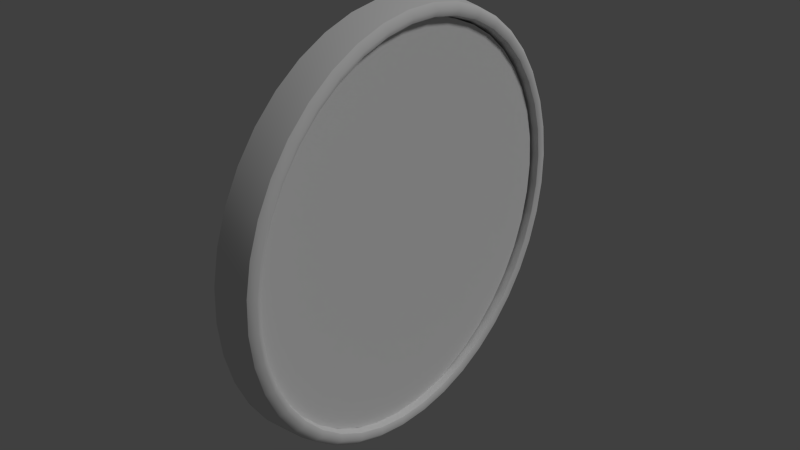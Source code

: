 # Source: BGE_Clock2.blend  (saved by Blender 2.78.0; exported with 4.5.12 LTS)
import bpy
from mathutils import Matrix  # noqa: F401  (used for matrix-valued properties, if any)

bpy.ops.wm.read_factory_settings(use_empty=True)
scene = bpy.context.scene
scene.name = 'Scene'

# ---- collections
col_collection_1 = bpy.data.collections.new('Collection 1'); scene.collection.children.link(col_collection_1)

# ---- materials (node trees are filled in below, after node groups)
mat_uhr_2_rand = bpy.data.materials.new('Uhr_2_Rand')
mat_uhr_2_rand.alpha_threshold = 0.0
mat_uhr_2_rand.use_transparent_shadow = False
mat_uhr_2_rand.preview_render_type = 'FLAT'
mat_uhr_2_rand.roughness = 0.5
mat_uhr_2_rand.line_color = (0.0, 0.0, 0.0, 1.0)
mat_uhr_2 = bpy.data.materials.new('Uhr_2')
mat_uhr_2.alpha_threshold = 0.0
mat_uhr_2.use_transparent_shadow = False
mat_uhr_2.preview_render_type = 'FLAT'
mat_uhr_2.roughness = 0.5
mat_uhr_2.line_color = (0.0, 0.0, 0.0, 1.0)
mat_sec_zeiger = bpy.data.materials.new('Sec_Zeiger')
mat_sec_zeiger.alpha_threshold = 0.0
mat_sec_zeiger.use_transparent_shadow = False
mat_sec_zeiger.diffuse_color = (1.0, 0.01695, 0.0, 1.0)
mat_sec_zeiger.roughness = 0.5
mat_sec_zeiger.line_color = (0.0, 0.0, 0.0, 1.0)
mat_min_zeiger = bpy.data.materials.new('min_Zeiger')
mat_min_zeiger.alpha_threshold = 0.0
mat_min_zeiger.use_transparent_shadow = False
mat_min_zeiger.diffuse_color = (0.0, 0.0, 0.0, 1.0)
mat_min_zeiger.roughness = 0.5
mat_min_zeiger.line_color = (0.0, 0.0, 0.0, 1.0)
mat_uhr_2_001 = bpy.data.materials.new('Uhr_2.001')
mat_uhr_2_001.alpha_threshold = 0.0
mat_uhr_2_001.use_transparent_shadow = False
mat_uhr_2_001.preview_render_type = 'FLAT'
mat_uhr_2_001.roughness = 0.5
mat_uhr_2_001.line_color = (0.0, 0.0, 0.0, 0.4054)

# ---- material node trees

# ---- world
world_world = bpy.data.worlds.new('World'); scene.world = world_world
world_world.color = (0.05088, 0.05088, 0.05088)
world_world.use_sun_shadow = False
world_world.sun_shadow_jitter_overblur = 0.0
world_world.cycles.sampling_method = 'NONE'
world_world.cycles.sample_map_resolution = 256

# ---- lights
light_hemi = bpy.data.lights.new('Hemi', 'SUN')
light_hemi.transmission_factor = 0.0
light_hemi.angle = 0.1993
light_hemi.energy = 1.0
light_hemi.shadow_buffer_clip_start = 0.5
light_hemi.shadow_soft_size = 0.1
light_hemi.shadow_cascade_max_distance = 1000.0
light_hemi.cycles.use_multiple_importance_sampling = False

# ---- meshes
me_circle_002 = bpy.data.meshes.new('Circle.002')
me_circle_002.from_pydata([(0.08477, 0.3196, 0.3196), (0.08477, 0.4027, 0.2052), (0.08477, 0.4464, 0.0707), (0.08477, 0.4464, -0.0707), (0.08477, 0.4027, -0.2052), (0.08477, 0.3196, -0.3196), (0.08477, 0.2052, -0.4027), (0.08477, 0.0707, -0.4464), (0.08477, -0.0707, -0.4464), (0.08477, -0.2052, -0.4027), (0.08477, -0.3196, -0.3196), (0.08477, -0.4027, -0.2052), (0.08477, -0.4464, -0.0707), (0.08477, -0.4464, 0.0707), (0.08477, -0.4027, 0.2052), (0.08477, -0.3196, 0.3196), (0.08477, -0.2052, 0.4027), (0.08477, -0.0707, 0.4464), (0.08477, 0.0707, 0.4464), (0.08477, 0.2052, 0.4027), (-4.499e-06, 0.3196, 0.3196), (-4.513e-06, 0.2052, 0.4027), (-4.522e-06, 0.0707, 0.4464), (-4.536e-06, -0.0707, 0.4464), (-4.546e-06, -0.2052, 0.4027), (-4.546e-06, -0.3196, 0.3196), (-4.541e-06, -0.4027, 0.2052), (-4.536e-06, -0.4464, 0.0707), (-4.522e-06, -0.4464, -0.0707), (-4.513e-06, -0.4027, -0.2052), (-4.494e-06, -0.3196, -0.3196), (-4.475e-06, -0.2052, -0.4027), (-4.466e-06, -0.0707, -0.4464), (-4.457e-06, 0.0707, -0.4464), (-4.447e-06, 0.2052, -0.4027), (-4.443e-06, 0.3196, -0.3196), (-4.452e-06, 0.4027, -0.2052), (-4.457e-06, 0.4464, -0.0707), (-4.471e-06, 0.4464, 0.0707), (-4.48e-06, 0.4027, 0.2052), (0.08477, 0.2922, 0.2922), (0.08477, 0.3682, 0.1876), (0.08477, 0.4082, 0.06465), (0.08477, 0.4082, -0.06464), (0.08477, 0.3682, -0.1876), (0.08477, 0.2922, -0.2922), (0.08477, 0.1876, -0.3682), (0.08477, 0.06464, -0.4082), (0.08477, -0.06465, -0.4082), (0.08477, -0.1876, -0.3682), (0.08477, -0.2922, -0.2922), (0.08477, -0.3682, -0.1876), (0.08477, -0.4082, -0.06464), (0.08477, -0.4082, 0.06465), (0.08477, -0.3682, 0.1876), (0.08477, -0.2922, 0.2922), (0.08477, -0.1876, 0.3682), (0.08477, -0.06465, 0.4082), (0.08477, 0.06465, 0.4082), (0.08477, 0.1876, 0.3682), (0.03407, 0.2922, 0.2922), (0.03407, 0.3682, 0.1876), (0.03407, 0.4082, 0.06465), (0.03407, 0.4082, -0.06464), (0.03407, 0.3682, -0.1876), (0.03407, 0.2922, -0.2922), (0.03407, 0.1876, -0.3682), (0.03407, 0.06464, -0.4082), (0.03407, -0.06465, -0.4082), (0.03407, -0.1876, -0.3682), (0.03407, -0.2922, -0.2922), (0.03407, -0.3682, -0.1876), (0.03407, -0.4082, -0.06464), (0.03407, -0.4082, 0.06465), (0.03407, -0.3682, 0.1876), (0.03407, -0.2922, 0.2922), (0.03407, -0.1876, 0.3682), (0.03407, -0.06465, 0.4082), (0.03407, 0.06465, 0.4082), (0.03407, 0.1876, 0.3682), (-0.01791, 0.3016, 0.3016), (-0.01791, 0.1937, 0.3801), (-0.01791, 0.06673, 0.4213), (-0.01791, -0.06673, 0.4213), (-0.01791, -0.1937, 0.3801), (-0.01791, -0.3016, 0.3016), (-0.01791, -0.3801, 0.1937), (-0.01791, -0.4213, 0.06673), (-0.01791, -0.4213, -0.06673), (-0.01791, -0.3801, -0.1936), (-0.01791, -0.3016, -0.3016), (-0.01791, -0.1937, -0.3801), (-0.01791, -0.06673, -0.4213), (-0.01791, 0.06673, -0.4213), (-0.01791, 0.1936, -0.3801), (-0.01791, 0.3016, -0.3016), (-0.01791, 0.3801, -0.1936), (-0.01791, 0.4213, -0.06673), (-0.01791, 0.4213, 0.06673), (-0.01791, 0.3801, 0.1937), (-0.01791, -5.453e-07, 1.223e-06)], [], [(0, 20, 21, 19), (19, 21, 22, 18), (17, 18, 22, 23), (16, 17, 23, 24), (15, 16, 24, 25), (15, 25, 26, 14), (14, 26, 27, 13), (13, 27, 28, 12), (11, 12, 28, 29), (10, 11, 29, 30), (10, 30, 31, 9), (9, 31, 32, 8), (8, 32, 33, 7), (7, 33, 34, 6), (5, 6, 34, 35), (5, 35, 36, 4), (3, 4, 36, 37), (3, 37, 38, 2), (1, 2, 38, 39), (20, 0, 1, 39), (1, 0, 40, 41), (2, 1, 41, 42), (3, 2, 42, 43), (4, 3, 43, 44), (5, 4, 44, 45), (6, 5, 45, 46), (7, 6, 46, 47), (8, 7, 47, 48), (9, 8, 48, 49), (10, 9, 49, 50), (11, 10, 50, 51), (12, 11, 51, 52), (13, 12, 52, 53), (14, 13, 53, 54), (15, 14, 54, 55), (16, 15, 55, 56), (17, 16, 56, 57), (18, 17, 57, 58), (19, 18, 58, 59), (0, 19, 59, 40), (41, 40, 60, 61), (42, 41, 61, 62), (43, 42, 62, 63), (44, 43, 63, 64), (45, 44, 64, 65), (46, 45, 65, 66), (47, 46, 66, 67), (48, 47, 67, 68), (49, 48, 68, 69), (50, 49, 69, 70), (51, 50, 70, 71), (52, 51, 71, 72), (53, 52, 72, 73), (54, 53, 73, 74), (55, 54, 74, 75), (56, 55, 75, 76), (57, 56, 76, 77), (58, 57, 77, 78), (59, 58, 78, 79), (40, 59, 79, 60), (25, 24, 84, 85), (27, 26, 86, 87), (30, 29, 89, 90), (32, 31, 91, 92), (35, 34, 94, 95), (20, 39, 99, 80), (34, 33, 93, 94), (37, 36, 96, 97), (24, 23, 83, 84), (26, 25, 85, 86), (29, 28, 88, 89), (31, 30, 90, 91), (36, 35, 95, 96), (21, 20, 80, 81), (39, 38, 98, 99), (28, 27, 87, 88), (33, 32, 92, 93), (38, 37, 97, 98), (23, 22, 82, 83), (22, 21, 81, 82), (80, 99, 100), (95, 94, 100), (92, 91, 100), (90, 89, 100), (87, 86, 100), (85, 84, 100), (82, 81, 100), (83, 82, 100), (98, 97, 100), (93, 92, 100), (88, 87, 100), (99, 98, 100), (81, 80, 100), (96, 95, 100), (91, 90, 100), (89, 88, 100), (86, 85, 100), (84, 83, 100), (97, 96, 100), (94, 93, 100)])
me_circle_002.polygons.foreach_set('use_smooth', [True] * 100)
_k = set([(0, 1), (0, 19), (1, 2), (2, 3), (3, 4), (4, 5), (5, 6), (6, 7), (7, 8), (8, 9), (9, 10), (10, 11), (11, 12), (12, 13), (13, 14), (14, 15), (15, 16), (16, 17), (17, 18), (18, 19), (20, 21), (20, 39), (21, 22), (22, 23), (23, 24), (24, 25), (25, 26), (26, 27), (27, 28), (28, 29), (29, 30), (30, 31), (31, 32), (32, 33), (33, 34), (34, 35), (35, 36), (36, 37), (37, 38), (38, 39), (40, 41), (40, 59), (41, 42), (42, 43), (43, 44), (44, 45), (45, 46), (46, 47), (47, 48), (48, 49), (49, 50), (50, 51), (51, 52), (52, 53), (53, 54), (54, 55), (55, 56), (56, 57), (57, 58), (58, 59), (60, 61), (60, 79), (61, 62), (62, 63), (63, 64), (64, 65), (65, 66), (66, 67), (67, 68), (68, 69), (69, 70), (70, 71), (71, 72), (72, 73), (73, 74), (74, 75), (75, 76), (76, 77), (77, 78), (78, 79), (80, 81), (80, 99), (81, 82), (82, 83), (83, 84), (84, 85), (85, 86), (86, 87), (87, 88), (88, 89), (89, 90), (90, 91), (91, 92), (92, 93), (93, 94), (94, 95), (95, 96), (96, 97), (97, 98), (98, 99)])
me_circle_002.attributes.new('sharp_edge', 'BOOLEAN', 'EDGE').data.foreach_set('value', [ (min(e.vertices), max(e.vertices)) in _k for e in me_circle_002.edges])
_k = {(20, 21): 1.0, (21, 22): 1.0, (22, 23): 1.0, (23, 24): 1.0, (24, 25): 1.0, (25, 26): 1.0, (26, 27): 1.0, (27, 28): 1.0, (28, 29): 1.0, (29, 30): 1.0, (30, 31): 1.0, (31, 32): 1.0, (32, 33): 1.0, (33, 34): 1.0, (34, 35): 1.0, (35, 36): 1.0, (36, 37): 1.0, (37, 38): 1.0, (38, 39): 1.0, (20, 39): 1.0, (60, 61): 1.0, (61, 62): 1.0, (62, 63): 1.0, (63, 64): 1.0, (64, 65): 1.0, (65, 66): 1.0, (66, 67): 1.0, (67, 68): 1.0, (68, 69): 1.0, (69, 70): 1.0, (70, 71): 1.0, (71, 72): 1.0, (72, 73): 1.0, (73, 74): 1.0, (74, 75): 1.0, (75, 76): 1.0, (76, 77): 1.0, (77, 78): 1.0, (78, 79): 1.0, (60, 79): 1.0, (80, 81): 1.0, (81, 82): 1.0, (82, 83): 1.0, (83, 84): 1.0, (84, 85): 1.0, (85, 86): 1.0, (86, 87): 1.0, (87, 88): 1.0, (88, 89): 1.0, (89, 90): 1.0, (90, 91): 1.0, (91, 92): 1.0, (92, 93): 1.0, (93, 94): 1.0, (94, 95): 1.0, (95, 96): 1.0, (96, 97): 1.0, (97, 98): 1.0, (98, 99): 1.0, (80, 99): 1.0}
me_circle_002.attributes.new('crease_edge', 'FLOAT', 'EDGE').data.foreach_set('value', [_k.get((min(e.vertices), max(e.vertices)), 0.0) for e in me_circle_002.edges])
_uv = me_circle_002.uv_layers.new(name='UVTex')
_uv.uv.foreach_set('vector', [1.166, -0.2449, 1.166, -0.4543, 1.293, -0.4543, 1.293, -0.2449, 1.293, -0.2449, 1.293, -0.4543, 1.421, -0.4543, 1.421, -0.2449, 1.548, -0.2449, 1.421, -0.2449, 1.421, -0.4543, 1.548, -0.4543, -0.8716, -0.2448, -0.9988, -0.2447, -0.9988, -0.4536, -0.8716, -0.4537, -0.7443, -0.2448, -0.8716, -0.2448, -0.8716, -0.4537, -0.7443, -0.4537, -0.7443, -0.2448, -0.7443, -0.4537, -0.6171, -0.4538, -0.6171, -0.2449, -0.6171, -0.2449, -0.6171, -0.4538, -0.4898, -0.4539, -0.4898, -0.2449, -0.4898, -0.2449, -0.4898, -0.4539, -0.3626, -0.4539, -0.3626, -0.245, -0.2353, -0.245, -0.3626, -0.245, -0.3626, -0.4539, -0.2353, -0.4539, -0.108, -0.245, -0.2353, -0.245, -0.2353, -0.4539, -0.108, -0.454, -0.108, -0.245, -0.108, -0.454, 0.01924, -0.454, 0.01925, -0.245, 0.01925, -0.245, 0.01924, -0.454, 0.1466, -0.4541, 0.1466, -0.245, 0.1466, -0.245, 0.1466, -0.4541, 0.2739, -0.4541, 0.2739, -0.245, 0.2739, -0.245, 0.2739, -0.4541, 0.4013, -0.4541, 0.4013, -0.245, 0.5287, -0.245, 0.4013, -0.245, 0.4013, -0.4541, 0.5287, -0.4542, 0.5287, -0.245, 0.5287, -0.4542, 0.6561, -0.4542, 0.6561, -0.245, 0.7835, -0.245, 0.6561, -0.245, 0.6561, -0.4542, 0.7835, -0.4542, 0.7835, -0.245, 0.7835, -0.4542, 0.911, -0.4543, 0.911, -0.245, 1.038, -0.245, 0.911, -0.245, 0.911, -0.4543, 1.038, -0.4543, 1.166, -0.4543, 1.166, -0.2449, 1.038, -0.245, 1.038, -0.4543, 1.038, -0.245, 1.166, -0.2449, 1.166, -0.1457, 1.038, -0.1456, 0.911, -0.245, 1.038, -0.245, 1.038, -0.1456, 0.9106, -0.1461, 0.7835, -0.245, 0.911, -0.245, 0.9106, -0.1461, 0.7833, -0.1454, 0.6561, -0.245, 0.7835, -0.245, 0.7833, -0.1454, 0.656, -0.1462, 0.5287, -0.245, 0.6561, -0.245, 0.656, -0.1462, 0.5285, -0.1457, 0.4013, -0.245, 0.5287, -0.245, 0.5285, -0.1457, 0.4011, -0.146, 0.2739, -0.245, 0.4013, -0.245, 0.4011, -0.146, 0.2738, -0.146, 0.1466, -0.245, 0.2739, -0.245, 0.2738, -0.146, 0.1465, -0.146, 0.01925, -0.245, 0.1466, -0.245, 0.1465, -0.146, 0.0192, -0.1458, -0.108, -0.245, 0.01925, -0.245, 0.0192, -0.1458, -0.1083, -0.1462, -0.2353, -0.245, -0.108, -0.245, -0.1083, -0.1462, -0.2358, -0.1458, -0.3626, -0.245, -0.2353, -0.245, -0.2358, -0.1458, -0.3629, -0.1462, -0.4898, -0.2449, -0.3626, -0.245, -0.3629, -0.1462, -0.4901, -0.146, -0.6171, -0.2449, -0.4898, -0.2449, -0.4901, -0.146, -0.6174, -0.146, -0.7443, -0.2448, -0.6171, -0.2449, -0.6174, -0.146, -0.7447, -0.1462, -0.8716, -0.2448, -0.7443, -0.2448, -0.7447, -0.1462, -0.8712, -0.1463, -0.9988, -0.2447, -0.8716, -0.2448, -0.8712, -0.1463, -0.9931, -0.1416, 1.421, -0.2449, 1.548, -0.2449, 1.543, -0.1488, 1.42, -0.1503, 1.293, -0.2449, 1.421, -0.2449, 1.42, -0.1503, 1.293, -0.1465, 1.166, -0.2449, 1.293, -0.2449, 1.293, -0.1465, 1.166, -0.1457, 1.038, -0.1456, 1.166, -0.1457, 1.166, -0.01095, 1.038, -0.01083, 0.9106, -0.1461, 1.038, -0.1456, 1.038, -0.01083, 0.91, -0.01192, 0.7833, -0.1454, 0.9106, -0.1461, 0.91, -0.01192, 0.7832, -0.01465, 0.656, -0.1462, 0.7833, -0.1454, 0.7832, -0.01465, 0.6566, -0.01199, 0.5285, -0.1457, 0.656, -0.1462, 0.6566, -0.01199, 0.529, -0.01102, 0.4011, -0.146, 0.5285, -0.1457, 0.529, -0.01102, 0.4015, -0.01132, 0.2738, -0.146, 0.4011, -0.146, 0.4015, -0.01132, 0.2742, -0.0115, 0.1465, -0.146, 0.2738, -0.146, 0.2742, -0.0115, 0.147, -0.01159, 0.0192, -0.1458, 0.1465, -0.146, 0.147, -0.01159, 0.01988, -0.0108, -0.1083, -0.1462, 0.0192, -0.1458, 0.01988, -0.0108, -0.1081, -0.008396, -0.2358, -0.1458, -0.1083, -0.1462, -0.1081, -0.008396, -0.2363, -0.01085, -0.3629, -0.1462, -0.2358, -0.1458, -0.2363, -0.01085, -0.3633, -0.01189, -0.4901, -0.146, -0.3629, -0.1462, -0.3633, -0.01189, -0.4904, -0.01172, -0.6174, -0.146, -0.4901, -0.146, -0.4904, -0.01172, -0.6177, -0.01164, -0.7447, -0.1462, -0.6174, -0.146, -0.6177, -0.01164, -0.7451, -0.01255, -0.8712, -0.1463, -0.7447, -0.1462, -0.7451, -0.01255, -0.8714, -0.01532, -0.9931, -0.1416, -0.8712, -0.1463, -0.8714, -0.01532, -0.9926, -0.01562, 1.42, -0.1503, 1.543, -0.1488, 1.543, -0.01654, 1.42, -0.01576, 1.293, -0.1465, 1.42, -0.1503, 1.42, -0.01576, 1.293, -0.01222, 1.166, -0.1457, 1.293, -0.1465, 1.293, -0.01222, 1.166, -0.01095, -0.7443, -0.4537, -0.8716, -0.4537, -0.8716, -0.4818, -0.7445, -0.4828, -0.4898, -0.4539, -0.6171, -0.4538, -0.6172, -0.4829, -0.49, -0.4829, -0.108, -0.454, -0.2353, -0.4539, -0.2354, -0.483, -0.1081, -0.4831, 0.1466, -0.4541, 0.01924, -0.454, 0.01913, -0.4831, 0.1464, -0.4831, 0.5287, -0.4542, 0.4013, -0.4541, 0.4012, -0.4832, 0.5286, -0.4833, 1.166, -0.4543, 1.038, -0.4543, 1.038, -0.4834, 1.166, -0.4834, 0.4013, -0.4541, 0.2739, -0.4541, 0.2738, -0.4832, 0.4012, -0.4832, 0.7835, -0.4542, 0.6561, -0.4542, 0.656, -0.4833, 0.7834, -0.4833, -0.8716, -0.4537, -0.9988, -0.4536, -0.9951, -0.4821, -0.8716, -0.4818, -0.6171, -0.4538, -0.7443, -0.4537, -0.7445, -0.4828, -0.6172, -0.4829, -0.2353, -0.4539, -0.3626, -0.4539, -0.3627, -0.483, -0.2354, -0.483, 0.01924, -0.454, -0.108, -0.454, -0.1081, -0.4831, 0.01913, -0.4831, 0.6561, -0.4542, 0.5287, -0.4542, 0.5286, -0.4833, 0.656, -0.4833, 1.293, -0.4543, 1.166, -0.4543, 1.166, -0.4834, 1.293, -0.4834, 1.038, -0.4543, 0.911, -0.4543, 0.9109, -0.4834, 1.038, -0.4834, -0.3626, -0.4539, -0.4898, -0.4539, -0.49, -0.4829, -0.3627, -0.483, 0.2739, -0.4541, 0.1466, -0.4541, 0.1464, -0.4831, 0.2738, -0.4832, 0.911, -0.4543, 0.7835, -0.4542, 0.7834, -0.4833, 0.9109, -0.4834, 1.548, -0.4543, 1.421, -0.4543, 1.421, -0.4831, 1.545, -0.4838, 1.421, -0.4543, 1.293, -0.4543, 1.293, -0.4834, 1.421, -0.4831, 0.3191, 0.6478, 0.275, 0.5871, 0.4887, 0.4782, 0.3191, 0.3086, 0.3798, 0.2645, 0.4887, 0.4782, 0.5262, 0.2413, 0.5975, 0.2645, 0.4887, 0.4782, 0.6582, 0.3086, 0.7024, 0.3693, 0.4887, 0.4782, 0.7255, 0.5157, 0.7024, 0.5871, 0.4887, 0.4782, 0.6582, 0.6478, 0.5975, 0.6919, 0.4887, 0.4782, 0.4511, 0.715, 0.3798, 0.6919, 0.4887, 0.4782, 0.5262, 0.715, 0.4511, 0.715, 0.4887, 0.4782, 0.2518, 0.5157, 0.2518, 0.4407, 0.4887, 0.4782, 0.4512, 0.2413, 0.5262, 0.2413, 0.4887, 0.4782, 0.7255, 0.4407, 0.7255, 0.5157, 0.4887, 0.4782, 0.275, 0.5871, 0.2518, 0.5157, 0.4887, 0.4782, 0.3798, 0.6919, 0.3191, 0.6478, 0.4887, 0.4782, 0.275, 0.3693, 0.3191, 0.3086, 0.4887, 0.4782, 0.5975, 0.2645, 0.6582, 0.3086, 0.4887, 0.4782, 0.7024, 0.3693, 0.7255, 0.4407, 0.4887, 0.4782, 0.7024, 0.5871, 0.6582, 0.6478, 0.4887, 0.4782, 0.5975, 0.6919, 0.5262, 0.715, 0.4887, 0.4782, 0.2518, 0.4407, 0.275, 0.3693, 0.4887, 0.4782, 0.3798, 0.2645, 0.4512, 0.2413, 0.4887, 0.4782])
_ca = me_circle_002.color_attributes.new('Col', 'BYTE_COLOR', 'CORNER')
_ca.data.foreach_set('color', [1.0, 1.0, 1.0, 1.0, 1.0, 1.0, 1.0, 1.0, 1.0, 1.0, 1.0, 1.0, 1.0, 1.0, 1.0, 1.0, 1.0, 1.0, 1.0, 1.0, 1.0, 1.0, 1.0, 1.0, 1.0, 1.0, 1.0, 1.0, 1.0, 1.0, 1.0, 1.0, 1.0, 1.0, 1.0, 1.0, 1.0, 1.0, 1.0, 1.0, 1.0, 1.0, 1.0, 1.0, 1.0, 1.0, 1.0, 1.0, 1.0, 1.0, 1.0, 1.0, 1.0, 1.0, 1.0, 1.0, 1.0, 1.0, 1.0, 1.0, 1.0, 1.0, 1.0, 1.0, 1.0, 1.0, 1.0, 1.0, 1.0, 1.0, 1.0, 1.0, 1.0, 1.0, 1.0, 1.0, 1.0, 1.0, 1.0, 1.0, 1.0, 1.0, 1.0, 1.0, 1.0, 1.0, 1.0, 1.0, 1.0, 1.0, 1.0, 1.0, 1.0, 1.0, 1.0, 1.0, 1.0, 1.0, 1.0, 1.0, 1.0, 1.0, 1.0, 1.0, 1.0, 1.0, 1.0, 1.0, 1.0, 1.0, 1.0, 1.0, 1.0, 1.0, 1.0, 1.0, 1.0, 1.0, 1.0, 1.0, 1.0, 1.0, 1.0, 1.0, 1.0, 1.0, 1.0, 1.0, 1.0, 1.0, 1.0, 1.0, 1.0, 1.0, 1.0, 1.0, 1.0, 1.0, 1.0, 1.0, 1.0, 1.0, 1.0, 1.0, 1.0, 1.0, 1.0, 1.0, 1.0, 1.0, 1.0, 1.0, 1.0, 1.0, 1.0, 1.0, 1.0, 1.0, 1.0, 1.0, 1.0, 1.0, 1.0, 1.0, 1.0, 1.0, 1.0, 1.0, 1.0, 1.0, 1.0, 1.0, 1.0, 1.0, 1.0, 1.0, 1.0, 1.0, 1.0, 1.0, 1.0, 1.0, 1.0, 1.0, 1.0, 1.0, 1.0, 1.0, 1.0, 1.0, 1.0, 1.0, 1.0, 1.0, 1.0, 1.0, 1.0, 1.0, 1.0, 1.0, 1.0, 1.0, 1.0, 1.0, 1.0, 1.0, 1.0, 1.0, 1.0, 1.0, 1.0, 1.0, 1.0, 1.0, 1.0, 1.0, 1.0, 1.0, 1.0, 1.0, 1.0, 1.0, 1.0, 1.0, 1.0, 1.0, 1.0, 1.0, 1.0, 1.0, 1.0, 1.0, 1.0, 1.0, 1.0, 1.0, 1.0, 1.0, 1.0, 1.0, 1.0, 1.0, 1.0, 1.0, 1.0, 1.0, 1.0, 1.0, 1.0, 1.0, 1.0, 1.0, 1.0, 1.0, 1.0, 1.0, 1.0, 1.0, 1.0, 1.0, 1.0, 1.0, 1.0, 1.0, 1.0, 1.0, 1.0, 1.0, 1.0, 1.0, 1.0, 1.0, 1.0, 1.0, 1.0, 1.0, 1.0, 1.0, 1.0, 1.0, 1.0, 1.0, 1.0, 1.0, 1.0, 1.0, 1.0, 1.0, 1.0, 1.0, 1.0, 1.0, 1.0, 1.0, 1.0, 1.0, 1.0, 1.0, 1.0, 1.0, 1.0, 1.0, 1.0, 1.0, 1.0, 1.0, 1.0, 1.0, 1.0, 1.0, 1.0, 1.0, 1.0, 1.0, 1.0, 1.0, 1.0, 1.0, 1.0, 1.0, 1.0, 1.0, 1.0, 1.0, 1.0, 1.0, 1.0, 1.0, 1.0, 1.0, 1.0, 1.0, 1.0, 1.0, 1.0, 1.0, 1.0, 1.0, 1.0, 1.0, 1.0, 1.0, 1.0, 1.0, 1.0, 1.0, 1.0, 1.0, 1.0, 1.0, 1.0, 1.0, 1.0, 1.0, 1.0, 1.0, 1.0, 1.0, 1.0, 1.0, 1.0, 1.0, 1.0, 1.0, 1.0, 1.0, 1.0, 1.0, 1.0, 0.5583, 0.4452, 1.0, 1.0, 1.0, 1.0, 1.0, 1.0, 1.0, 1.0, 1.0, 1.0, 0.5583, 0.4452, 1.0, 1.0, 0.5776, 0.4621, 1.0, 1.0, 0.5583, 0.4452, 1.0, 1.0, 0.5583, 0.4452, 1.0, 1.0, 0.5972, 0.4969, 1.0, 1.0, 1.0, 1.0, 1.0, 1.0, 0.5776, 0.4621, 1.0, 1.0, 0.5972, 0.4969, 1.0, 1.0, 1.0, 1.0, 1.0, 1.0, 1.0, 1.0, 1.0, 1.0, 1.0, 1.0, 1.0, 1.0, 1.0, 1.0, 1.0, 1.0, 1.0, 1.0, 1.0, 1.0, 1.0, 1.0, 1.0, 1.0, 1.0, 1.0, 1.0, 1.0, 1.0, 1.0, 1.0, 1.0, 1.0, 1.0, 1.0, 1.0, 1.0, 1.0, 1.0, 1.0, 1.0, 1.0, 1.0, 1.0, 1.0, 1.0, 1.0, 1.0, 1.0, 1.0, 1.0, 1.0, 1.0, 1.0, 1.0, 1.0, 1.0, 1.0, 1.0, 1.0, 1.0, 1.0, 1.0, 1.0, 1.0, 1.0, 1.0, 1.0, 1.0, 1.0, 1.0, 1.0, 1.0, 1.0, 1.0, 1.0, 1.0, 1.0, 1.0, 1.0, 1.0, 1.0, 1.0, 1.0, 1.0, 1.0, 1.0, 1.0, 1.0, 1.0, 1.0, 1.0, 1.0, 1.0, 1.0, 1.0, 1.0, 1.0, 1.0, 1.0, 1.0, 1.0, 1.0, 1.0, 1.0, 1.0, 1.0, 1.0, 1.0, 1.0, 1.0, 1.0, 1.0, 1.0, 1.0, 1.0, 1.0, 1.0, 1.0, 1.0, 1.0, 1.0, 1.0, 1.0, 1.0, 1.0, 1.0, 1.0, 1.0, 1.0, 1.0, 1.0, 1.0, 1.0, 1.0, 1.0, 1.0, 1.0, 1.0, 1.0, 1.0, 1.0, 1.0, 1.0, 0.9734, 0.9647, 1.0, 1.0, 1.0, 1.0, 1.0, 1.0, 1.0, 1.0, 1.0, 1.0, 0.9734, 0.9647, 1.0, 1.0, 0.9823, 0.9823, 1.0, 1.0, 1.0, 1.0, 1.0, 1.0, 1.0, 1.0, 1.0, 1.0, 0.9823, 0.9823, 1.0, 1.0, 1.0, 1.0, 1.0, 1.0, 1.0, 1.0, 1.0, 1.0, 1.0, 1.0, 1.0, 1.0, 1.0, 1.0, 1.0, 1.0, 1.0, 1.0, 1.0, 1.0, 1.0, 1.0, 1.0, 1.0, 1.0, 1.0, 1.0, 1.0, 1.0, 1.0, 1.0, 1.0, 1.0, 1.0, 1.0, 1.0, 1.0, 1.0, 1.0, 1.0, 1.0, 1.0, 1.0, 1.0, 1.0, 1.0, 1.0, 1.0, 1.0, 1.0, 1.0, 1.0, 1.0, 1.0, 1.0, 1.0, 1.0, 1.0, 1.0, 1.0, 1.0, 1.0, 1.0, 1.0, 1.0, 1.0, 1.0, 1.0, 1.0, 1.0, 1.0, 1.0, 1.0, 1.0, 1.0, 1.0, 1.0, 1.0, 1.0, 1.0, 1.0, 1.0, 1.0, 1.0, 1.0, 1.0, 1.0, 1.0, 1.0, 1.0, 1.0, 1.0, 1.0, 1.0, 1.0, 1.0, 1.0, 1.0, 1.0, 1.0, 0.5583, 0.4452, 1.0, 1.0, 1.0, 1.0, 1.0, 1.0, 1.0, 1.0, 1.0, 1.0, 0.5583, 0.4452, 1.0, 1.0, 0.5972, 0.4969, 1.0, 1.0, 0.5583, 0.4452, 1.0, 1.0, 0.5583, 0.4452, 1.0, 1.0, 0.5972, 0.4969, 1.0, 1.0, 1.0, 1.0, 1.0, 1.0, 0.5972, 0.4969, 1.0, 1.0, 0.5972, 0.4969, 1.0, 1.0, 1.0, 1.0, 1.0, 1.0, 1.0, 1.0, 1.0, 1.0, 1.0, 1.0, 1.0, 1.0, 1.0, 1.0, 1.0, 1.0, 1.0, 1.0, 1.0, 1.0, 1.0, 1.0, 1.0, 1.0, 1.0, 1.0, 1.0, 1.0, 1.0, 1.0, 1.0, 1.0, 1.0, 1.0, 1.0, 1.0, 1.0, 1.0, 1.0, 1.0, 1.0, 1.0, 1.0, 1.0, 1.0, 1.0, 1.0, 1.0, 1.0, 1.0, 1.0, 1.0, 1.0, 1.0, 1.0, 1.0, 1.0, 1.0, 1.0, 1.0, 1.0, 1.0, 1.0, 1.0, 1.0, 1.0, 1.0, 1.0, 1.0, 1.0, 1.0, 1.0, 1.0, 1.0, 1.0, 1.0, 1.0, 1.0, 1.0, 1.0, 1.0, 1.0, 1.0, 1.0, 1.0, 1.0, 1.0, 1.0, 1.0, 1.0, 1.0, 1.0, 1.0, 1.0, 1.0, 1.0, 1.0, 1.0, 1.0, 1.0, 1.0, 1.0, 1.0, 1.0, 1.0, 1.0, 1.0, 1.0, 1.0, 1.0, 1.0, 1.0, 1.0, 1.0, 1.0, 1.0, 1.0, 1.0, 1.0, 1.0, 1.0, 1.0, 1.0, 1.0, 1.0, 1.0, 1.0, 1.0, 1.0, 1.0, 1.0, 1.0, 1.0, 1.0, 1.0, 1.0, 1.0, 1.0, 1.0, 1.0, 1.0, 1.0, 1.0, 1.0, 1.0, 1.0, 1.0, 1.0, 1.0, 1.0, 1.0, 1.0, 1.0, 1.0, 1.0, 1.0, 1.0, 1.0, 1.0, 1.0, 1.0, 1.0, 1.0, 1.0, 1.0, 1.0, 1.0, 1.0, 1.0, 1.0, 1.0, 1.0, 1.0, 1.0, 1.0, 1.0, 1.0, 1.0, 1.0, 1.0, 1.0, 1.0, 1.0, 1.0, 1.0, 1.0, 1.0, 1.0, 1.0, 1.0, 1.0, 1.0, 1.0, 1.0, 1.0, 1.0, 1.0, 1.0, 1.0, 1.0, 1.0, 1.0, 1.0, 1.0, 1.0, 1.0, 1.0, 1.0, 1.0, 1.0, 1.0, 1.0, 1.0, 1.0, 1.0, 1.0, 1.0, 1.0, 1.0, 1.0, 1.0, 1.0, 1.0, 1.0, 1.0, 1.0, 1.0, 1.0, 1.0, 1.0, 1.0, 1.0, 1.0, 1.0, 1.0, 1.0, 1.0, 1.0, 1.0, 1.0, 1.0, 1.0, 1.0, 1.0, 1.0, 1.0, 1.0, 1.0, 1.0, 1.0, 1.0, 1.0, 1.0, 1.0, 1.0, 1.0, 1.0, 1.0, 1.0, 1.0, 1.0, 1.0, 1.0, 1.0, 1.0, 1.0, 1.0, 1.0, 1.0, 1.0, 1.0, 1.0, 1.0, 1.0, 1.0, 1.0, 1.0, 1.0, 1.0, 1.0, 1.0, 1.0, 1.0, 1.0, 1.0, 1.0, 1.0, 1.0, 1.0, 1.0, 1.0, 1.0, 1.0, 1.0, 1.0, 1.0, 1.0, 1.0, 1.0, 1.0, 1.0, 1.0, 1.0, 1.0, 1.0, 1.0, 1.0, 1.0, 1.0, 1.0, 1.0, 1.0, 1.0, 1.0, 1.0, 1.0, 1.0, 1.0, 1.0, 1.0, 1.0, 1.0, 1.0, 1.0, 1.0, 1.0, 1.0, 1.0, 1.0, 1.0, 1.0, 1.0, 1.0, 1.0, 1.0, 1.0, 1.0, 1.0, 1.0, 1.0, 1.0, 1.0, 1.0, 1.0, 1.0, 1.0, 1.0, 1.0, 1.0, 1.0, 1.0, 1.0, 1.0, 1.0, 1.0, 1.0, 1.0, 1.0, 1.0, 1.0, 1.0, 1.0, 1.0, 1.0, 1.0, 1.0, 1.0, 1.0, 1.0, 1.0, 1.0, 1.0, 1.0, 1.0, 1.0, 1.0, 1.0, 1.0, 1.0, 1.0, 1.0, 1.0, 1.0, 1.0, 1.0, 1.0, 1.0, 1.0, 1.0, 1.0, 1.0, 1.0, 1.0, 1.0, 1.0, 1.0, 1.0, 1.0, 1.0, 1.0, 1.0, 1.0, 1.0, 1.0, 1.0, 1.0, 1.0, 1.0, 1.0, 1.0, 1.0, 1.0, 1.0, 1.0, 1.0, 1.0, 1.0, 1.0, 1.0, 1.0, 1.0, 1.0, 1.0, 1.0, 1.0, 1.0, 1.0, 1.0, 1.0, 1.0, 1.0, 1.0, 1.0, 1.0, 1.0, 1.0, 1.0, 1.0, 1.0, 1.0, 1.0, 1.0, 1.0, 1.0, 1.0, 1.0, 1.0, 1.0, 1.0, 1.0, 1.0, 1.0, 1.0, 1.0, 1.0, 1.0, 1.0, 1.0, 1.0, 1.0, 1.0, 1.0, 1.0, 1.0, 1.0, 1.0, 1.0, 1.0, 1.0, 1.0, 1.0, 1.0, 1.0, 1.0, 1.0, 1.0, 1.0, 1.0, 1.0, 1.0, 1.0, 1.0, 1.0, 1.0, 1.0, 1.0, 1.0, 1.0, 1.0, 1.0, 1.0, 1.0, 1.0, 1.0, 1.0, 1.0, 1.0, 1.0, 1.0, 1.0, 1.0, 1.0, 1.0, 1.0, 1.0, 1.0, 1.0, 1.0, 1.0, 1.0, 1.0, 1.0, 1.0, 1.0, 1.0, 1.0, 1.0, 1.0, 1.0, 1.0, 1.0, 1.0, 1.0, 1.0, 1.0, 1.0, 1.0, 1.0, 1.0, 1.0, 1.0, 1.0, 1.0, 1.0, 1.0, 1.0, 1.0, 1.0, 1.0, 1.0, 1.0, 1.0, 1.0, 1.0, 1.0, 1.0, 1.0, 1.0, 1.0, 1.0, 1.0, 1.0, 1.0, 1.0, 1.0, 0.9911, 0.9911, 0.9911, 0.9961, 1.0, 1.0, 1.0, 1.0, 1.0, 1.0, 1.0, 1.0, 0.9911, 0.9911, 0.9911, 0.9961, 1.0, 1.0, 1.0, 1.0, 1.0, 1.0, 1.0, 1.0, 0.9911, 0.9911, 0.9911, 0.9961, 1.0, 1.0, 1.0, 1.0, 1.0, 1.0, 1.0, 1.0, 0.9911, 0.9911, 0.9911, 0.9961, 1.0, 1.0, 1.0, 1.0, 1.0, 1.0, 1.0, 1.0, 0.9911, 0.9911, 0.9911, 0.9961, 1.0, 1.0, 1.0, 1.0, 1.0, 1.0, 1.0, 1.0, 0.9911, 0.9911, 0.9911, 0.9961, 1.0, 1.0, 1.0, 1.0, 1.0, 1.0, 1.0, 1.0, 0.9911, 0.9911, 0.9911, 0.9961, 1.0, 1.0, 1.0, 1.0, 1.0, 1.0, 1.0, 1.0, 0.9911, 0.9911, 0.9911, 0.9961, 1.0, 1.0, 1.0, 1.0, 1.0, 1.0, 1.0, 1.0, 0.9911, 0.9911, 0.9911, 0.9961, 1.0, 1.0, 1.0, 1.0, 1.0, 1.0, 1.0, 1.0, 0.9911, 0.9911, 0.9911, 0.9961, 1.0, 1.0, 1.0, 1.0, 1.0, 1.0, 1.0, 1.0, 0.9911, 0.9911, 0.9911, 0.9961, 1.0, 1.0, 1.0, 1.0, 1.0, 1.0, 1.0, 1.0, 0.9911, 0.9911, 0.9911, 0.9961, 1.0, 1.0, 1.0, 1.0, 1.0, 1.0, 1.0, 1.0, 0.9911, 0.9911, 0.9911, 0.9961, 1.0, 1.0, 1.0, 1.0, 1.0, 1.0, 1.0, 1.0, 0.9911, 0.9911, 0.9911, 0.9961, 1.0, 1.0, 1.0, 1.0, 1.0, 1.0, 1.0, 1.0, 0.9911, 0.9911, 0.9911, 0.9961, 1.0, 1.0, 1.0, 1.0, 1.0, 1.0, 1.0, 1.0, 0.9911, 0.9911, 0.9911, 0.9961, 1.0, 1.0, 1.0, 1.0, 1.0, 1.0, 1.0, 1.0, 0.9911, 0.9911, 0.9911, 0.9961, 1.0, 1.0, 1.0, 1.0, 1.0, 1.0, 1.0, 1.0, 0.9911, 0.9911, 0.9911, 0.9961, 1.0, 1.0, 1.0, 1.0, 1.0, 1.0, 1.0, 1.0, 0.9911, 0.9911, 0.9911, 0.9961, 1.0, 1.0, 1.0, 1.0, 1.0, 1.0, 1.0, 1.0, 0.9911, 0.9911, 0.9911, 0.9961])
me_circle_002.materials.append(mat_uhr_2_rand)
me_circle_002.use_remesh_preserve_volume = False
me_circle_002.use_remesh_preserve_attributes = False
me_circle_002.use_mirror_vertex_groups = False
me_circle_002.update()
me_circle_001 = bpy.data.meshes.new('Circle.001')
me_circle_001.from_pydata([(0.03407, 0.2922, 0.2922), (0.03407, 0.3682, 0.1876), (0.03407, 0.4082, 0.06465), (0.03407, 0.4082, -0.06464), (0.03407, 0.3682, -0.1876), (0.03407, 0.2922, -0.2922), (0.03407, 0.1876, -0.3682), (0.03407, 0.06464, -0.4082), (0.03407, -0.06465, -0.4082), (0.03407, -0.1876, -0.3682), (0.03407, -0.2922, -0.2922), (0.03407, -0.3682, -0.1876), (0.03407, -0.4082, -0.06464), (0.03407, -0.4082, 0.06465), (0.03407, -0.3682, 0.1876), (0.03407, -0.2922, 0.2922), (0.03407, -0.1876, 0.3682), (0.03407, -0.06465, 0.4082), (0.03407, 0.06465, 0.4082), (0.03407, 0.1876, 0.3682)], [], [(16, 15, 0, 19), (15, 14, 1, 0), (14, 13, 2, 1), (13, 12, 3, 2), (12, 11, 4, 3), (11, 10, 5, 4), (10, 9, 6, 5), (9, 8, 7, 6), (17, 16, 19, 18)])
me_circle_001.polygons.foreach_set('use_smooth', [True] * 9)
_k = set([(0, 1), (0, 19), (1, 2), (2, 3), (3, 4), (4, 5), (5, 6), (6, 7), (7, 8), (8, 9), (9, 10), (10, 11), (11, 12), (12, 13), (13, 14), (14, 15), (15, 16), (16, 17), (17, 18), (18, 19)])
me_circle_001.attributes.new('sharp_edge', 'BOOLEAN', 'EDGE').data.foreach_set('value', [ (min(e.vertices), max(e.vertices)) in _k for e in me_circle_001.edges])
_k = {(0, 1): 1.0, (1, 2): 1.0, (2, 3): 1.0, (3, 4): 1.0, (4, 5): 1.0, (5, 6): 1.0, (6, 7): 1.0, (7, 8): 1.0, (8, 9): 1.0, (9, 10): 1.0, (10, 11): 1.0, (11, 12): 1.0, (12, 13): 1.0, (13, 14): 1.0, (14, 15): 1.0, (15, 16): 1.0, (16, 17): 1.0, (17, 18): 1.0, (18, 19): 1.0, (0, 19): 1.0}
me_circle_001.attributes.new('crease_edge', 'FLOAT', 'EDGE').data.foreach_set('value', [_k.get((min(e.vertices), max(e.vertices)), 0.0) for e in me_circle_001.edges])
_uv = me_circle_001.uv_layers.new(name='UVTex')
_uv.uv.foreach_set('vector', [0.2997, 0.8973, 0.1865, 0.8151, 0.8188, 0.8151, 0.7056, 0.8973, 0.1865, 0.8151, 0.1043, 0.7019, 0.901, 0.7019, 0.8188, 0.8151, 0.1043, 0.7019, 0.06103, 0.5689, 0.9443, 0.5689, 0.901, 0.7019, 0.06103, 0.5689, 0.06103, 0.429, 0.9443, 0.429, 0.9443, 0.5689, 0.06103, 0.429, 0.1043, 0.2959, 0.901, 0.2959, 0.9443, 0.429, 0.1043, 0.2959, 0.1865, 0.1828, 0.8188, 0.1828, 0.901, 0.2959, 0.1865, 0.1828, 0.2997, 0.1005, 0.7056, 0.1005, 0.8188, 0.1828, 0.2997, 0.1005, 0.4327, 0.05731, 0.5726, 0.05731, 0.7056, 0.1005, 0.4327, 0.9405, 0.2997, 0.8973, 0.7056, 0.8973, 0.5726, 0.9405])
_ca = me_circle_001.color_attributes.new('Col', 'BYTE_COLOR', 'CORNER')
_ca.data.foreach_set('color', [1.0, 1.0, 1.0, 1.0, 1.0, 1.0, 1.0, 1.0, 1.0, 1.0, 1.0, 1.0, 1.0, 1.0, 1.0, 1.0, 1.0, 1.0, 1.0, 1.0, 1.0, 1.0, 1.0, 1.0, 1.0, 1.0, 1.0, 1.0, 1.0, 1.0, 1.0, 1.0, 1.0, 1.0, 1.0, 1.0, 1.0, 1.0, 1.0, 1.0, 1.0, 1.0, 1.0, 1.0, 1.0, 1.0, 1.0, 1.0, 1.0, 1.0, 1.0, 1.0, 1.0, 1.0, 1.0, 1.0, 1.0, 1.0, 1.0, 1.0, 1.0, 1.0, 1.0, 1.0, 1.0, 1.0, 1.0, 1.0, 1.0, 1.0, 1.0, 1.0, 1.0, 1.0, 1.0, 1.0, 1.0, 1.0, 1.0, 1.0, 1.0, 1.0, 1.0, 1.0, 1.0, 1.0, 1.0, 1.0, 1.0, 1.0, 1.0, 1.0, 1.0, 1.0, 1.0, 1.0, 1.0, 1.0, 1.0, 1.0, 1.0, 1.0, 1.0, 1.0, 1.0, 1.0, 1.0, 1.0, 1.0, 1.0, 1.0, 1.0, 1.0, 1.0, 1.0, 1.0, 1.0, 1.0, 1.0, 1.0, 1.0, 1.0, 1.0, 1.0, 1.0, 1.0, 1.0, 1.0, 1.0, 1.0, 1.0, 1.0, 1.0, 1.0, 1.0, 1.0, 1.0, 1.0, 1.0, 1.0, 1.0, 1.0, 1.0, 1.0])
me_circle_001.materials.append(mat_uhr_2)
me_circle_001.use_remesh_preserve_volume = False
me_circle_001.use_remesh_preserve_attributes = False
me_circle_001.use_mirror_vertex_groups = False
me_circle_001.update()
me_cube = bpy.data.meshes.new('Cube')
me_cube.from_pydata([], [], [])
_uv = me_cube.uv_layers.new(name='UVTex')
_uv.uv.foreach_set('vector', [])
me_cube.materials.append(mat_sec_zeiger)
me_cube.materials.append(mat_min_zeiger)
me_cube.use_remesh_preserve_volume = False
me_cube.use_remesh_preserve_attributes = False
me_cube.use_mirror_vertex_groups = False
me_cube.update()
me_circle_006 = bpy.data.meshes.new('Circle.006')
me_circle_006.from_pydata([(0.0327, 0.008689, 0.007601), (0.0327, 0.01185, -4.11e-05), (0.0327, 0.008689, -0.007683), (0.0327, 0.001047, -0.01085), (0.0327, -0.006594, -0.007683), (0.0327, -0.00976, -4.11e-05), (0.0327, -0.006594, 0.007601), (0.0327, 0.001047, 0.01077), (0.05196, 0.004594, 0.003506), (0.05196, 0.006063, -4.11e-05), (0.05196, 0.004594, -0.003588), (0.05196, 0.001047, -0.005057), (0.05196, -0.0025, -0.003588), (0.05196, -0.003969, -4.11e-05), (0.05196, -0.0025, 0.003506), (0.05196, 0.001047, 0.004975)], [], [(0, 8, 9, 1), (2, 1, 9, 10), (2, 10, 11, 3), (4, 3, 11, 12), (4, 12, 13, 5), (6, 5, 13, 14), (7, 6, 14, 15), (7, 15, 8, 0), (8, 15, 14), (10, 12, 11), (8, 14, 13, 9), (13, 12, 10, 9)])
me_circle_006.polygons.foreach_set('use_smooth', [True] * 12)
_k = set([(1, 2), (1, 9), (2, 3), (3, 4), (4, 5), (5, 13), (8, 9), (8, 14), (10, 11), (10, 12), (11, 12), (13, 14)])
me_circle_006.attributes.new('sharp_edge', 'BOOLEAN', 'EDGE').data.foreach_set('value', [ (min(e.vertices), max(e.vertices)) in _k for e in me_circle_006.edges])
_uv = me_circle_006.uv_layers.new(name='UVTex')
_uv.uv.foreach_set('vector', [0.5106, 0.505, 0.5075, 0.5018, 0.5088, 0.4985, 0.5133, 0.4985, 0.5106, 0.492, 0.5133, 0.4985, 0.5088, 0.4985, 0.5075, 0.4952, 0.5106, 0.492, 0.5075, 0.4952, 0.5042, 0.4939, 0.5042, 0.4894, 0.4977, 0.492, 0.5042, 0.4894, 0.5042, 0.4939, 0.5009, 0.4952, 0.4977, 0.492, 0.5009, 0.4952, 0.4995, 0.4985, 0.495, 0.4985, 0.4977, 0.505, 0.495, 0.4985, 0.4995, 0.4985, 0.5009, 0.5018, 0.5042, 0.5077, 0.4977, 0.505, 0.5009, 0.5018, 0.5042, 0.5032, 0.5042, 0.5077, 0.5042, 0.5032, 0.5075, 0.5018, 0.5106, 0.505, 0.5075, 0.5018, 0.5042, 0.5032, 0.5009, 0.5018, 0.5075, 0.4952, 0.5009, 0.4952, 0.5042, 0.4939, 0.5075, 0.5018, 0.5009, 0.5018, 0.4995, 0.4985, 0.5088, 0.4985, 0.4995, 0.4985, 0.5009, 0.4952, 0.5075, 0.4952, 0.5088, 0.4985])
_ca = me_circle_006.color_attributes.new('Col', 'BYTE_COLOR', 'CORNER')
_ca.data.foreach_set('color', [1.0, 1.0, 1.0, 1.0, 1.0, 1.0, 1.0, 1.0, 1.0, 1.0, 1.0, 1.0, 1.0, 1.0, 1.0, 1.0, 1.0, 1.0, 1.0, 1.0, 1.0, 1.0, 1.0, 1.0, 1.0, 1.0, 1.0, 1.0, 1.0, 1.0, 1.0, 1.0, 1.0, 1.0, 1.0, 1.0, 1.0, 1.0, 1.0, 1.0, 1.0, 1.0, 1.0, 1.0, 1.0, 1.0, 1.0, 1.0, 1.0, 1.0, 1.0, 1.0, 1.0, 1.0, 1.0, 1.0, 1.0, 1.0, 1.0, 1.0, 1.0, 1.0, 1.0, 1.0, 1.0, 1.0, 1.0, 1.0, 1.0, 1.0, 1.0, 1.0, 1.0, 1.0, 1.0, 1.0, 1.0, 1.0, 1.0, 1.0, 1.0, 1.0, 1.0, 1.0, 1.0, 1.0, 1.0, 1.0, 1.0, 1.0, 1.0, 1.0, 1.0, 1.0, 1.0, 1.0, 1.0, 1.0, 1.0, 1.0, 1.0, 1.0, 1.0, 1.0, 1.0, 1.0, 1.0, 1.0, 1.0, 1.0, 1.0, 1.0, 1.0, 1.0, 1.0, 1.0, 1.0, 1.0, 1.0, 1.0, 1.0, 1.0, 1.0, 1.0, 1.0, 1.0, 1.0, 1.0, 1.0, 1.0, 1.0, 1.0, 1.0, 1.0, 1.0, 1.0, 1.0, 1.0, 1.0, 1.0, 1.0, 1.0, 1.0, 1.0, 1.0, 1.0, 1.0, 1.0, 1.0, 1.0, 1.0, 1.0, 1.0, 1.0, 1.0, 1.0, 1.0, 1.0, 1.0, 1.0, 1.0, 1.0, 1.0, 1.0, 1.0, 1.0, 1.0, 1.0, 1.0, 1.0, 1.0, 1.0, 1.0, 1.0, 1.0, 1.0, 1.0, 1.0, 1.0, 1.0, 1.0, 1.0, 1.0, 1.0])
me_circle_006.materials.append(mat_uhr_2)
me_circle_006.materials.append(mat_uhr_2_rand)
me_circle_006.materials.append(mat_uhr_2_001)
me_circle_006.use_remesh_preserve_volume = False
me_circle_006.use_remesh_preserve_attributes = False
me_circle_006.use_mirror_vertex_groups = False
me_circle_006.update()
me_circle_000 = bpy.data.meshes.new('Circle.000')
me_circle_000.from_pydata([(0.06224, 0.1831, 0.3682), (0.06224, 0.06011, 0.4082), (0.06224, -0.06918, 0.4082), (0.06224, -0.1921, 0.3682), (0.06224, -0.2967, 0.2922), (0.06224, -0.3727, 0.1876), (0.06224, -0.4127, 0.06465), (0.06224, -0.4127, -0.06464), (0.06224, -0.3727, -0.1876), (0.06224, -0.2967, -0.2922), (0.06224, -0.1921, -0.3682), (0.06224, -0.06918, -0.4082), (0.06224, 0.06011, -0.4082), (0.06224, 0.1831, -0.3682), (0.06224, 0.2877, -0.2922), (0.06224, 0.3637, -0.1876), (0.06224, 0.4036, -0.06464), (0.06224, 0.4036, 0.06465), (0.06224, 0.3637, 0.1876), (0.06224, 0.2877, 0.2922)], [], [(2, 3, 0, 1), (10, 11, 12, 13), (9, 10, 13, 14), (8, 9, 14, 15), (7, 8, 15, 16), (6, 7, 16, 17), (5, 6, 17, 18), (4, 5, 18, 19), (3, 4, 19, 0)])
me_circle_000.polygons.foreach_set('material_index', [2, 2, 2, 2, 2, 2, 2, 2, 2])
_k = set([(0, 1), (0, 19), (1, 2), (2, 3), (3, 4), (4, 5), (5, 6), (6, 7), (7, 8), (8, 9), (9, 10), (10, 11), (11, 12), (12, 13), (13, 14), (14, 15), (15, 16), (16, 17), (17, 18), (18, 19)])
me_circle_000.attributes.new('sharp_edge', 'BOOLEAN', 'EDGE').data.foreach_set('value', [ (min(e.vertices), max(e.vertices)) in _k for e in me_circle_000.edges])
_k = {(0, 19): 1.0, (0, 1): 1.0, (1, 2): 1.0, (2, 3): 1.0, (3, 4): 1.0, (4, 5): 1.0, (5, 6): 1.0, (6, 7): 1.0, (7, 8): 1.0, (8, 9): 1.0, (9, 10): 1.0, (10, 11): 1.0, (11, 12): 1.0, (12, 13): 1.0, (13, 14): 1.0, (14, 15): 1.0, (15, 16): 1.0, (16, 17): 1.0, (17, 18): 1.0, (18, 19): 1.0}
me_circle_000.attributes.new('crease_edge', 'FLOAT', 'EDGE').data.foreach_set('value', [_k.get((min(e.vertices), max(e.vertices)), 0.0) for e in me_circle_000.edges])
_uv = me_circle_000.uv_layers.new(name='UVTex')
_uv.uv.foreach_set('vector', [0.4327, 0.9405, 0.2997, 0.8973, 0.7056, 0.8973, 0.5726, 0.9405, 0.2997, 0.1005, 0.4327, 0.05731, 0.5726, 0.05731, 0.7056, 0.1005, 0.1865, 0.1828, 0.2997, 0.1005, 0.7056, 0.1005, 0.8188, 0.1828, 0.1043, 0.2959, 0.1865, 0.1828, 0.8188, 0.1828, 0.901, 0.2959, 0.06103, 0.429, 0.1043, 0.2959, 0.901, 0.2959, 0.9443, 0.429, 0.06103, 0.5689, 0.06103, 0.429, 0.9443, 0.429, 0.9443, 0.5689, 0.1043, 0.7019, 0.06103, 0.5689, 0.9443, 0.5689, 0.901, 0.7019, 0.1865, 0.8151, 0.1043, 0.7019, 0.901, 0.7019, 0.8188, 0.8151, 0.2997, 0.8973, 0.1865, 0.8151, 0.8188, 0.8151, 0.7056, 0.8973])
_ca = me_circle_000.color_attributes.new('Col', 'BYTE_COLOR', 'CORNER')
_ca.data.foreach_set('color', [1.0, 1.0, 1.0, 1.0, 1.0, 0.9911, 0.9823, 1.0, 1.0, 1.0, 1.0, 1.0, 1.0, 1.0, 1.0, 1.0, 1.0, 1.0, 1.0, 1.0, 1.0, 1.0, 1.0, 1.0, 1.0, 1.0, 1.0, 1.0, 1.0, 1.0, 1.0, 1.0, 1.0, 1.0, 1.0, 1.0, 1.0, 1.0, 1.0, 1.0, 1.0, 1.0, 1.0, 1.0, 1.0, 0.6172, 0.521, 1.0, 1.0, 1.0, 1.0, 1.0, 1.0, 1.0, 1.0, 1.0, 1.0, 0.6172, 0.521, 1.0, 1.0, 0.5583, 0.4452, 1.0, 1.0, 1.0, 1.0, 1.0, 1.0, 1.0, 1.0, 1.0, 1.0, 0.5583, 0.4452, 1.0, 1.0, 1.0, 1.0, 1.0, 1.0, 1.0, 1.0, 1.0, 1.0, 1.0, 1.0, 1.0, 1.0, 1.0, 1.0, 1.0, 1.0, 1.0, 1.0, 1.0, 1.0, 1.0, 1.0, 1.0, 1.0, 1.0, 1.0, 1.0, 1.0, 1.0, 1.0, 1.0, 1.0, 1.0, 1.0, 1.0, 1.0, 0.9823, 0.9734, 1.0, 1.0, 1.0, 1.0, 1.0, 1.0, 1.0, 1.0, 1.0, 1.0, 1.0, 1.0, 1.0, 1.0, 0.9911, 0.9823, 1.0, 1.0, 0.9823, 0.9734, 1.0, 1.0, 1.0, 1.0, 1.0, 1.0, 1.0, 1.0, 1.0])
me_circle_000.materials.append(mat_uhr_2)
me_circle_000.materials.append(mat_uhr_2_rand)
me_circle_000.materials.append(mat_uhr_2_001)
me_circle_000.use_remesh_preserve_volume = False
me_circle_000.use_remesh_preserve_attributes = False
me_circle_000.use_mirror_vertex_groups = False
me_circle_000.update()
me_cube_003 = bpy.data.meshes.new('Cube.003')
me_cube_003.from_pydata([(-0.006725, 0.1032, 0.1119), (-0.006725, 0.1004, 0.1144), (-0.006725, -0.03146, -0.01837), (-0.006725, -0.01683, -0.03153), (-0.006725, 0.001483, 0.01447), (-0.006725, 0.01424, 0.002996)], [], [(5, 0, 1, 4), (4, 2, 3, 5)])
me_cube_003.polygons.foreach_set('material_index', [1, 1])
_uv = me_cube_003.uv_layers.new(name='UVTex')
_uv.uv.foreach_set('vector', [0.1168, 0.3504, 0.2779, 0.3882, 0.2728, 0.3891, 0.0937, 0.3544, 0.0937, 0.3544, 0.03404, 0.343, 0.06058, 0.3384, 0.1168, 0.3504])
me_cube_003.materials.append(mat_sec_zeiger)
me_cube_003.materials.append(mat_min_zeiger)
me_cube_003.use_remesh_preserve_volume = False
me_cube_003.use_remesh_preserve_attributes = False
me_cube_003.use_mirror_vertex_groups = False
me_cube_003.update()
me_cube_002 = bpy.data.meshes.new('Cube.002')
me_cube_002.from_pydata([(-0.001634, 0.247, -0.0151), (-0.001634, 0.2472, -0.0113), (-0.001634, -0.03345, 0.0129), (-0.001634, -0.0345, -0.006748), (-0.001634, 0.01953, 0.007548), (-0.001634, 0.01862, -0.009586)], [], [(5, 0, 1, 4), (4, 2, 3, 5)])
me_cube_002.polygons.foreach_set('material_index', [1, 1])
_uv = me_cube_002.uv_layers.new(name='UVTex')
_uv.uv.foreach_set('vector', [0.1004, 0.356, 0.09041, 0.4352, 0.08617, 0.4352, 0.08126, 0.356, 0.08126, 0.356, 0.07904, 0.3375, 0.101, 0.3376, 0.1004, 0.356])
me_cube_002.materials.append(mat_sec_zeiger)
me_cube_002.materials.append(mat_min_zeiger)
me_cube_002.use_remesh_preserve_volume = False
me_cube_002.use_remesh_preserve_attributes = False
me_cube_002.use_mirror_vertex_groups = False
me_cube_002.update()
me_cube_001 = bpy.data.meshes.new('Cube.001')
me_cube_001.from_pydata([(-0.004091, 0.177, 0.1729), (-0.004091, 0.1753, 0.1745), (-0.004091, -0.04259, -0.03715), (-0.004091, -0.03829, -0.04151), (-0.004091, 0.01173, 0.01532), (-0.004091, 0.01548, 0.01151), (-0.004091, 0.24, 0.235), (-0.004091, 0.2384, 0.2367), (-0.003986, 0.26, 0.2414), (-0.003974, 0.2593, 0.2391), (-0.003967, 0.2581, 0.2369), (-0.003965, 0.2565, 0.235), (-0.004002, 0.2603, 0.2439), (-0.004021, 0.2601, 0.2464), (-0.004043, 0.2594, 0.2487), (-0.004066, 0.2582, 0.2509), (-0.004091, 0.2566, 0.2529), (-0.004116, 0.2547, 0.2545), (-0.004139, 0.2526, 0.2556), (-0.004161, 0.2502, 0.2564), (-0.00418, 0.2477, 0.2566), (-0.004196, 0.2453, 0.2564), (-0.004208, 0.2429, 0.2557), (-0.004215, 0.2407, 0.2546), (-0.004217, 0.2387, 0.253), (-0.004215, 0.2372, 0.2511), (-0.004208, 0.236, 0.2489), (-0.004196, 0.2352, 0.2465), (-0.00418, 0.235, 0.2441), (-0.004161, 0.2352, 0.2416), (-0.004139, 0.2359, 0.2392), (-0.004116, 0.2371, 0.237), (-0.004091, 0.2386, 0.2351), (-0.004066, 0.2405, 0.2335), (-0.004043, 0.2427, 0.2323), (-0.004021, 0.2451, 0.2316), (-0.004002, 0.2475, 0.2313), (-0.003986, 0.25, 0.2316), (-0.003974, 0.2524, 0.2323), (-0.003967, 0.2546, 0.2334), (-0.004091, 0.2476, 0.244)], [], [(5, 4, 1, 0), (4, 5, 3, 2), (1, 7, 6, 0), (11, 39, 40), (14, 13, 40), (35, 34, 40), (30, 29, 40), (25, 24, 40), (20, 19, 40), (15, 14, 40), (13, 12, 40), (36, 35, 40), (31, 30, 40), (26, 25, 40), (21, 20, 40), (16, 15, 40), (12, 8, 40), (37, 36, 40), (32, 31, 40), (27, 26, 40), (22, 21, 40), (17, 16, 40), (8, 9, 40), (38, 37, 40), (33, 32, 40), (28, 27, 40), (23, 22, 40), (18, 17, 40), (9, 10, 40), (39, 38, 40), (34, 33, 40), (29, 28, 40), (24, 23, 40), (19, 18, 40), (10, 11, 40)])
_uv = me_cube_001.uv_layers.new(name='UVTex')
_uv.uv.foreach_set('vector', [0.09484, 0.3706, 0.08889, 0.3708, 0.1011, 0.6251, 0.1024, 0.6251, 0.08889, 0.3708, 0.09484, 0.3706, 0.09157, 0.2864, 0.08475, 0.2867, 0.9258, 0.1011, 0.9258, 0.1011, 0.9258, 0.1024, 0.9258, 0.1024, 0.0, 0.0, 0.0, 0.0, 0.0, 0.0, 0.0, 0.0, 0.0, 0.0, 0.0, 0.0, 0.0, 0.0, 0.0, 0.0, 0.0, 0.0, 0.0, 0.0, 0.0, 0.0, 0.0, 0.0, 0.0, 0.0, 0.0, 0.0, 0.0, 0.0, 0.0, 0.0, 0.0, 0.0, 0.0, 0.0, 0.0, 0.0, 0.0, 0.0, 0.0, 0.0, 0.0, 0.0, 0.0, 0.0, 0.0, 0.0, 0.0, 0.0, 0.0, 0.0, 0.0, 0.0, 0.0, 0.0, 0.0, 0.0, 0.0, 0.0, 0.0, 0.0, 0.0, 0.0, 0.0, 0.0, 0.0, 0.0, 0.0, 0.0, 0.0, 0.0, 0.0, 0.0, 0.0, 0.0, 0.0, 0.0, 0.0, 0.0, 0.0, 0.0, 0.0, 0.0, 0.0, 0.0, 0.0, 0.0, 0.0, 0.0, 0.0, 0.0, 0.0, 0.0, 0.0, 0.0, 0.0, 0.0, 0.0, 0.0, 0.0, 0.0, 0.0, 0.0, 0.0, 0.0, 0.0, 0.0, 0.0, 0.0, 0.0, 0.0, 0.0, 0.0, 0.0, 0.0, 0.0, 0.0, 0.0, 0.0, 0.0, 0.0, 0.0, 0.0, 0.0, 0.0, 0.0, 0.0, 0.0, 0.0, 0.0, 0.0, 0.0, 0.0, 0.0, 0.0, 0.0, 0.0, 0.0, 0.0, 0.0, 0.0, 0.0, 0.0, 0.0, 0.0, 0.0, 0.0, 0.0, 0.0, 0.0, 0.0, 0.0, 0.0, 0.0, 0.0, 0.0, 0.0, 0.0, 0.0, 0.0, 0.0, 0.0, 0.0, 0.0, 0.0, 0.0, 0.0, 0.0, 0.0, 0.0, 0.0, 0.0, 0.0, 0.0, 0.0, 0.0, 0.0, 0.0, 0.0, 0.0, 0.0, 0.0, 0.0, 0.0, 0.0, 0.0, 0.0, 0.0, 0.0, 0.0, 0.0])
me_cube_001.materials.append(mat_sec_zeiger)
me_cube_001.materials.append(mat_min_zeiger)
me_cube_001.use_remesh_preserve_volume = False
me_cube_001.use_remesh_preserve_attributes = False
me_cube_001.use_mirror_vertex_groups = False
me_cube_001.update()

# ---- objects
ob_circle_002 = bpy.data.objects.new('Circle.002', me_circle_002)
ob_circle_001 = bpy.data.objects.new('Circle.001', me_circle_001)
ob_cube = bpy.data.objects.new('Cube', me_cube)
ob_hemi = bpy.data.objects.new('Hemi', light_hemi)
ob_circle_016 = bpy.data.objects.new('Circle.016', me_circle_006)
ob_circle_000 = bpy.data.objects.new('Circle.000', me_circle_000)
ob_empty_002 = bpy.data.objects.new('Empty.002', None)
ob_cube_003 = bpy.data.objects.new('Cube.003', me_cube_003)
ob_empty_001 = bpy.data.objects.new('Empty.001', None)
ob_cube_002 = bpy.data.objects.new('Cube.002', me_cube_002)
ob_empty = bpy.data.objects.new('Empty', None)
ob_cube_001 = bpy.data.objects.new('Cube.001', me_cube_001)

# ---- transforms, parenting, visibility, modifiers, constraints
ob_circle_002.location = (0.0, 0.0, 0.0)
ob_circle_002.rotation_euler = (0.04955, 1.1e-17, 2.726e-19)
ob_circle_002.lock_rotations_4d = False
ob_circle_002.empty_display_type = 'ARROWS'
ob_circle_002.lineart.crease_threshold = 0.0
_m = ob_circle_002.modifiers.new('Subsurf', 'SUBSURF')
_m.uv_smooth = 'PRESERVE_CORNERS'
_m.quality = 1
_m.render_levels = 1
_m.show_only_control_edges = False
_m = ob_circle_002.modifiers.new('EdgeSplit', 'EDGE_SPLIT')
_m.show_render = False
_m.use_edge_angle = False
ob_circle_001.location = (0.0, 0.0, 0.0)
ob_circle_001.rotation_euler = (0.04955, 1.1e-17, 2.726e-19)
ob_circle_001.lock_rotations_4d = False
ob_circle_001.empty_display_type = 'ARROWS'
ob_circle_001.lineart.crease_threshold = 0.0
_m = ob_circle_001.modifiers.new('Subsurf', 'SUBSURF')
_m.uv_smooth = 'PRESERVE_CORNERS'
_m.quality = 1
_m.render_levels = 1
_m.show_only_control_edges = False
_m = ob_circle_001.modifiers.new('EdgeSplit', 'EDGE_SPLIT')
_m.show_render = False
_m.use_edge_angle = False
ob_cube.location = (0.0469, 1.059e-05, -4.005e-05)
ob_cube.lineart.crease_threshold = 0.0
ob_hemi.location = (0.4194, 0.9777, 0.9187)
ob_hemi.rotation_euler = (-0.4443, 0.6102, -0.2511)
ob_hemi.lineart.crease_threshold = 0.0
ob_circle_016.location = (0.0, 0.0, 0.0)
ob_circle_016.rotation_euler = (0.04955, 1.1e-17, 2.726e-19)
ob_circle_016.lock_rotations_4d = False
ob_circle_016.empty_display_type = 'ARROWS'
ob_circle_016.lineart.crease_threshold = 0.0
_m = ob_circle_016.modifiers.new('Subsurf', 'SUBSURF')
_m.uv_smooth = 'PRESERVE_CORNERS'
_m.quality = 1
_m.render_levels = 1
_m.show_only_control_edges = False
_m = ob_circle_016.modifiers.new('EdgeSplit', 'EDGE_SPLIT')
_m.show_render = False
_m.use_edge_angle = False
ob_circle_000.parent = ob_circle_016
ob_circle_000.matrix_parent_inverse = Matrix(((1.0, 2.726e-19, -1.1e-17, 0.0), (2.726e-19, 0.9988, 0.04953, 0.0), (1.1e-17, -0.04953, 0.9988, 0.0), (0.0, 0.0, 0.0, 1.0)))
ob_circle_000.location = (0.0, 0.0, 0.0)
ob_circle_000.lock_rotations_4d = False
ob_circle_000.empty_display_type = 'ARROWS'
ob_circle_000.hide_viewport = True
ob_circle_000.lineart.crease_threshold = 0.0
_m = ob_circle_000.modifiers.new('Subsurf', 'SUBSURF')
_m.uv_smooth = 'PRESERVE_CORNERS'
_m.quality = 1
_m.render_levels = 1
_m.show_only_control_edges = False
_m = ob_circle_000.modifiers.new('EdgeSplit', 'EDGE_SPLIT')
_m.show_render = False
_m.use_edge_angle = False
ob_empty_002.parent = ob_circle_016
ob_empty_002.matrix_parent_inverse = Matrix(((1.0, 2.726e-19, -1.1e-17, 0.0), (2.726e-19, 0.9988, 0.04953, 0.0), (1.1e-17, -0.04953, 0.9988, 0.0), (0.0, 0.0, 0.0, 1.0)))
ob_empty_002.location = (0.1008, 0.001048, 1.082e-05)
ob_empty_002.empty_display_type = 'ARROWS'
ob_empty_002.empty_image_offset = (0.0, 0.0)
ob_empty_002.lineart.crease_threshold = 0.0
ob_cube_003.parent = ob_empty_002
ob_cube_003.matrix_parent_inverse = Matrix(((1.0, 0.0, 0.0, -0.1008), (0.0, 1.0, 0.0, -0.001048), (0.0, 0.0, 1.0, -1.082e-05), (0.0, 0.0, 0.0, 1.0)))
ob_cube_003.location = (0.0469, 0.000978, 0.0003227)
ob_cube_003.rotation_euler = (0.7134, 1.453e-16, 5.414e-17)
ob_cube_003.lineart.crease_threshold = 0.0
_m = ob_cube_003.modifiers.new('Solidify', 'SOLIDIFY')
_m.thickness = -0.001965
_m.nonmanifold_thickness_mode = 'FIXED'
_m.nonmanifold_merge_threshold = 0.0003
ob_empty_001.parent = ob_circle_016
ob_empty_001.matrix_parent_inverse = Matrix(((1.0, 2.726e-19, -1.1e-17, 0.0), (2.726e-19, 0.9988, 0.04953, 0.0), (1.1e-17, -0.04953, 0.9988, 0.0), (0.0, 0.0, 0.0, 1.0)))
ob_empty_001.location = (0.06929, 0.001048, 1.082e-05)
ob_empty_001.empty_display_type = 'ARROWS'
ob_empty_001.empty_image_offset = (0.0, 0.0)
ob_empty_001.lineart.crease_threshold = 0.0
ob_cube_002.parent = ob_empty_001
ob_cube_002.matrix_parent_inverse = Matrix(((1.0, 0.0, 0.0, -0.06929), (0.0, 1.0, 0.0, -0.001048), (0.0, 0.0, 1.0, -1.082e-05), (0.0, 0.0, 0.0, 1.0)))
ob_cube_002.location = (0.0447, 0.0009175, -4.005e-05)
ob_cube_002.rotation_euler = (1.609, 2.219e-16, 2.306e-16)
ob_cube_002.lineart.crease_threshold = 0.0
_m = ob_cube_002.modifiers.new('Solidify', 'SOLIDIFY')
_m.thickness = -0.001965
_m.nonmanifold_thickness_mode = 'FIXED'
_m.nonmanifold_merge_threshold = 0.0003
ob_empty.parent = ob_circle_016
ob_empty.matrix_parent_inverse = Matrix(((1.0, 2.726e-19, -1.1e-17, 0.0), (2.726e-19, 0.9988, 0.04953, 0.0), (1.1e-17, -0.04953, 0.9988, 0.0), (0.0, 0.0, 0.0, 1.0)))
ob_empty.location = (0.05196, 0.001048, 1.082e-05)
ob_empty.empty_display_type = 'ARROWS'
ob_empty.empty_image_offset = (0.0, 0.0)
ob_empty.lineart.crease_threshold = 0.0
ob_cube_001.parent = ob_empty
ob_cube_001.matrix_parent_inverse = Matrix(((1.0, 0.0, 0.0, -0.05196), (0.0, 1.0, 0.0, -0.001048), (0.0, 0.0, 1.0, -1.082e-05), (0.0, 0.0, 0.0, 1.0)))
ob_cube_001.location = (0.05196, 0.001048, 1.082e-05)
ob_cube_001.rotation_mode = 'QUATERNION'
ob_cube_001.rotation_quaternion = (0.9225, 0.386, 8.571e-17, -2.055e-24)
ob_cube_001.lineart.crease_threshold = 0.0
_m = ob_cube_001.modifiers.new('Solidify', 'SOLIDIFY')
_m.thickness = -0.001965
_m.nonmanifold_thickness_mode = 'FIXED'
_m.nonmanifold_merge_threshold = 0.0003

# ---- collection membership
col_collection_1.objects.link(ob_circle_002)
col_collection_1.objects.link(ob_circle_001)
col_collection_1.objects.link(ob_cube)
col_collection_1.objects.link(ob_hemi)
col_collection_1.objects.link(ob_circle_016)
col_collection_1.objects.link(ob_circle_000)
col_collection_1.objects.link(ob_empty_002)
col_collection_1.objects.link(ob_cube_003)
col_collection_1.objects.link(ob_empty_001)
col_collection_1.objects.link(ob_cube_002)
col_collection_1.objects.link(ob_empty)
col_collection_1.objects.link(ob_cube_001)

# ---- scene / render settings (as saved in the file)
scene.frame_start = 1; scene.frame_end = 250; scene.frame_set(8)
scene.render.engine = 'BLENDER_EEVEE_NEXT'
scene.render.image_settings.color_mode = 'RGB'
scene.render.image_settings.compression = 90
scene.render.resolution_percentage = 50
scene.render.dither_intensity = 0.0
scene.render.bake_margin = 2
scene.render.bake_bias = 0.0
scene.cycles.use_denoising = False
scene.cycles.samples = 10
scene.cycles.sampling_pattern = 'TABULATED_SOBOL'
scene.cycles.light_sampling_threshold = 0.0
scene.cycles.use_adaptive_sampling = False
scene.cycles.use_light_tree = False
scene.cycles.blur_glossy = 0.0
scene.cycles.volume_bounces = 1
scene.cycles.pixel_filter_type = 'GAUSSIAN'
scene.cycles.sample_clamp_indirect = 0.0
scene.view_settings.view_transform = 'Standard'
bpy.context.view_layer.update()

# ---- added for rendering (the .blend has no active camera): camera
cam_auto = bpy.data.cameras.new('AutoCamera')
cam_auto.lens = 50.0
cam_auto.sensor_width = 36.0
cam_auto.clip_end = 1000.0
ob_auto_camera = bpy.data.objects.new('AutoCamera', cam_auto)
scene.collection.objects.link(ob_auto_camera)
ob_auto_camera.location = (1.25505, -1.46764, 0.978428)
ob_auto_camera.rotation_euler = (1.09748, -7.21219e-08, 0.694738)
scene.camera = ob_auto_camera
bpy.context.view_layer.update()

